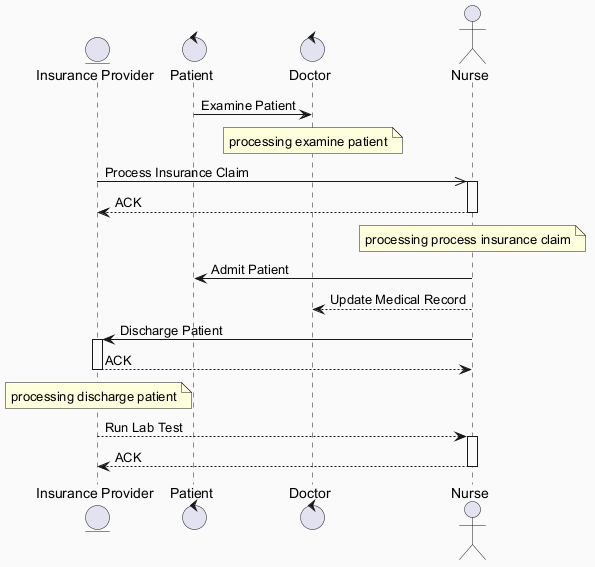

The diagram above was rendered by PlantUML. Its source (embedded in the PNG):
@startuml
skinparam backgroundColor #FAFAFA
skinparam classBackgroundColor #FFF3E0
skinparam classBorderColor #E65100
entity "Insurance Provider" as IP
control "Patient" as P
control "Doctor" as D
actor "Nurse" as N
P -> D : Examine Patient
note over D : processing examine patient
IP ->> N : Process Insurance Claim
activate N
N --> IP : ACK
deactivate N
note over N : processing process insurance claim
N -> P : Admit Patient
N --> D : Update Medical Record
N -> IP : Discharge Patient
activate IP
IP --> N : ACK
deactivate IP
note over IP : processing discharge patient
IP --> N : Run Lab Test
activate N
N --> IP : ACK
deactivate N
@enduml